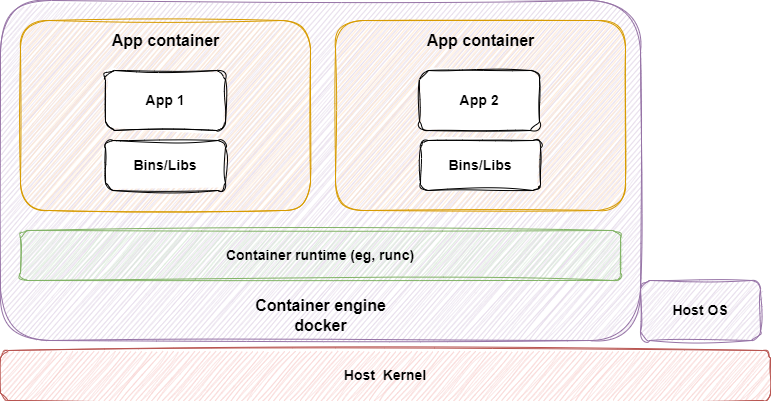

The diagram above was exported from draw.io. Its source (the exported page's mxGraphModel, read from the mxfile embedded in the PNG):
<mxGraphModel dx="792" dy="1053" grid="1" gridSize="10" guides="1" tooltips="1" connect="1" arrows="1" fold="1" page="1" pageScale="1" pageWidth="850" pageHeight="1100" math="0" shadow="0">
  <root>
    <mxCell id="0" />
    <mxCell id="1" parent="0" />
    <mxCell id="6F_cQcrUnMuMqoamqUOp-37" value="&lt;b&gt;&lt;font style=&quot;font-size: 14px;&quot;&gt;&lt;br&gt;&lt;/font&gt;&lt;/b&gt;" style="rounded=1;whiteSpace=wrap;html=1;sketch=1;curveFitting=1;jiggle=2;fillColor=#e1d5e7;strokeColor=#9673a6;" vertex="1" parent="1">
      <mxGeometry x="90" y="360" width="640" height="340" as="geometry" />
    </mxCell>
    <mxCell id="6F_cQcrUnMuMqoamqUOp-25" value="&lt;b&gt;&lt;font style=&quot;font-size: 14px;&quot;&gt;Host&amp;nbsp; Kernel&lt;/font&gt;&lt;/b&gt;" style="rounded=1;whiteSpace=wrap;html=1;sketch=1;curveFitting=1;jiggle=2;fillColor=#f8cecc;strokeColor=#b85450;" vertex="1" parent="1">
      <mxGeometry x="90" y="710" width="770" height="50" as="geometry" />
    </mxCell>
    <mxCell id="6F_cQcrUnMuMqoamqUOp-26" value="" style="rounded=1;whiteSpace=wrap;html=1;sketch=1;fontSize=16;fillColor=#ffe6cc;strokeColor=#d79b00;" vertex="1" parent="1">
      <mxGeometry x="425" y="380" width="290" height="190" as="geometry" />
    </mxCell>
    <mxCell id="6F_cQcrUnMuMqoamqUOp-27" value="" style="rounded=1;whiteSpace=wrap;html=1;sketch=1;fontSize=16;fillColor=#ffe6cc;strokeColor=#d79b00;" vertex="1" parent="1">
      <mxGeometry x="110" y="380" width="290" height="190" as="geometry" />
    </mxCell>
    <mxCell id="6F_cQcrUnMuMqoamqUOp-28" value="&lt;b&gt;&lt;font style=&quot;font-size: 14px;&quot;&gt;App 1&lt;/font&gt;&lt;/b&gt;" style="rounded=1;whiteSpace=wrap;html=1;sketch=1;curveFitting=1;jiggle=2;" vertex="1" parent="1">
      <mxGeometry x="195" y="430" width="120" height="60" as="geometry" />
    </mxCell>
    <mxCell id="6F_cQcrUnMuMqoamqUOp-30" value="&lt;b&gt;&lt;font style=&quot;font-size: 14px;&quot;&gt;Bins/Libs&lt;/font&gt;&lt;/b&gt;" style="rounded=1;whiteSpace=wrap;html=1;sketch=1;curveFitting=1;jiggle=2;" vertex="1" parent="1">
      <mxGeometry x="195" y="500" width="120" height="50" as="geometry" />
    </mxCell>
    <mxCell id="6F_cQcrUnMuMqoamqUOp-31" value="&lt;font style=&quot;font-size: 16px;&quot;&gt;&lt;b&gt;App container&lt;/b&gt;&lt;/font&gt;" style="text;html=1;align=center;verticalAlign=middle;resizable=0;points=[];autosize=1;strokeColor=none;fillColor=none;fontSize=14;" vertex="1" parent="1">
      <mxGeometry x="190" y="385" width="130" height="30" as="geometry" />
    </mxCell>
    <mxCell id="6F_cQcrUnMuMqoamqUOp-35" value="&lt;font style=&quot;font-size: 16px;&quot;&gt;&lt;b&gt;App container&lt;/b&gt;&lt;/font&gt;" style="text;html=1;align=center;verticalAlign=middle;resizable=0;points=[];autosize=1;strokeColor=none;fillColor=none;fontSize=14;" vertex="1" parent="1">
      <mxGeometry x="505" y="385" width="130" height="30" as="geometry" />
    </mxCell>
    <mxCell id="6F_cQcrUnMuMqoamqUOp-36" value="&lt;b&gt;&lt;font style=&quot;font-size: 14px;&quot;&gt;Container runtime (eg, runc)&lt;/font&gt;&lt;/b&gt;" style="rounded=1;whiteSpace=wrap;html=1;sketch=1;curveFitting=1;jiggle=2;fillColor=#d5e8d4;strokeColor=#82b366;" vertex="1" parent="1">
      <mxGeometry x="110" y="590" width="600" height="50" as="geometry" />
    </mxCell>
    <mxCell id="6F_cQcrUnMuMqoamqUOp-38" value="&lt;b&gt;&lt;font style=&quot;font-size: 14px;&quot;&gt;Host OS&lt;/font&gt;&lt;/b&gt;" style="rounded=1;whiteSpace=wrap;html=1;sketch=1;curveFitting=1;jiggle=2;fillColor=#e1d5e7;strokeColor=#9673a6;" vertex="1" parent="1">
      <mxGeometry x="730" y="640" width="120" height="60" as="geometry" />
    </mxCell>
    <mxCell id="6F_cQcrUnMuMqoamqUOp-39" value="&lt;b&gt;&lt;font style=&quot;font-size: 14px;&quot;&gt;App 2&lt;/font&gt;&lt;/b&gt;" style="rounded=1;whiteSpace=wrap;html=1;sketch=1;curveFitting=1;jiggle=2;" vertex="1" parent="1">
      <mxGeometry x="509" y="430" width="120" height="60" as="geometry" />
    </mxCell>
    <mxCell id="6F_cQcrUnMuMqoamqUOp-40" value="&lt;b&gt;&lt;font style=&quot;font-size: 14px;&quot;&gt;Bins/Libs&lt;/font&gt;&lt;/b&gt;" style="rounded=1;whiteSpace=wrap;html=1;sketch=1;curveFitting=1;jiggle=2;" vertex="1" parent="1">
      <mxGeometry x="510" y="500" width="120" height="50" as="geometry" />
    </mxCell>
    <mxCell id="6F_cQcrUnMuMqoamqUOp-43" value="&lt;b&gt;Container engine&lt;br&gt;docker&lt;/b&gt;" style="text;html=1;align=center;verticalAlign=middle;resizable=0;points=[];autosize=1;strokeColor=none;fillColor=none;fontSize=16;" vertex="1" parent="1">
      <mxGeometry x="335" y="650" width="150" height="50" as="geometry" />
    </mxCell>
  </root>
</mxGraphModel>